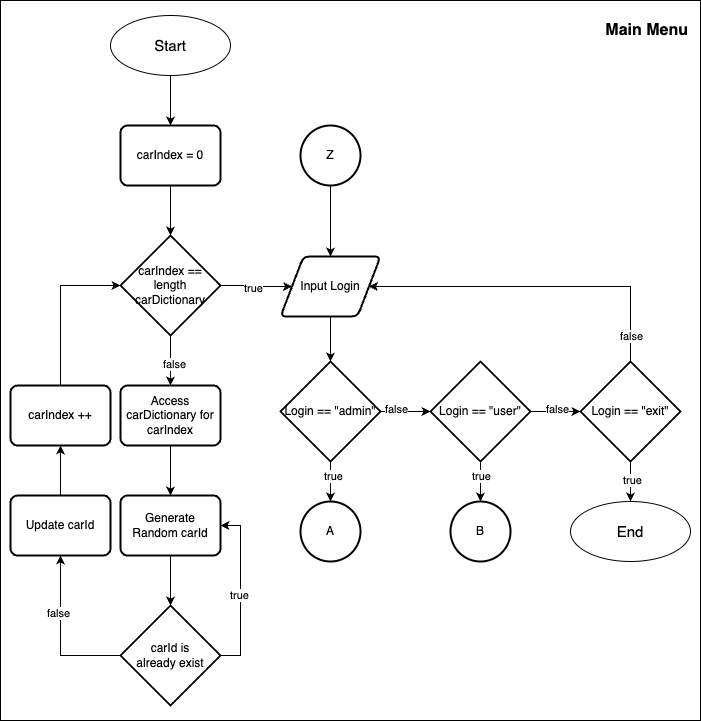

The diagram above was exported from draw.io. Its source (the exported page's mxGraphModel, read from the mxfile embedded in the PNG):
<mxGraphModel dx="1314" dy="813" grid="1" gridSize="10" guides="1" tooltips="1" connect="1" arrows="1" fold="1" page="1" pageScale="1" pageWidth="850" pageHeight="1100" math="0" shadow="0">
  <root>
    <mxCell id="0" />
    <mxCell id="1" parent="0" />
    <mxCell id="duW2ru3HwzC6O1juitF6-1" value="" style="group" vertex="1" connectable="0" parent="1">
      <mxGeometry x="10" y="10" width="700" height="720" as="geometry" />
    </mxCell>
    <mxCell id="duW2ru3HwzC6O1juitF6-2" value="" style="rounded=0;whiteSpace=wrap;html=1;" vertex="1" parent="duW2ru3HwzC6O1juitF6-1">
      <mxGeometry width="700" height="720" as="geometry" />
    </mxCell>
    <mxCell id="duW2ru3HwzC6O1juitF6-3" style="edgeStyle=orthogonalEdgeStyle;rounded=0;orthogonalLoop=1;jettySize=auto;html=1;entryX=0.5;entryY=0;entryDx=0;entryDy=0;" edge="1" parent="duW2ru3HwzC6O1juitF6-1" source="duW2ru3HwzC6O1juitF6-4" target="duW2ru3HwzC6O1juitF6-29">
      <mxGeometry relative="1" as="geometry" />
    </mxCell>
    <mxCell id="duW2ru3HwzC6O1juitF6-4" value="Start" style="ellipse;whiteSpace=wrap;html=1;fontSize=15;" vertex="1" parent="duW2ru3HwzC6O1juitF6-1">
      <mxGeometry x="110" y="15" width="120" height="60" as="geometry" />
    </mxCell>
    <mxCell id="duW2ru3HwzC6O1juitF6-5" value="Input Login" style="shape=parallelogram;html=1;strokeWidth=2;perimeter=parallelogramPerimeter;whiteSpace=wrap;rounded=1;arcSize=12;size=0.23;" vertex="1" parent="duW2ru3HwzC6O1juitF6-1">
      <mxGeometry x="280" y="256" width="100" height="60" as="geometry" />
    </mxCell>
    <mxCell id="duW2ru3HwzC6O1juitF6-6" value="Login == &quot;admin&quot;" style="strokeWidth=2;html=1;shape=mxgraph.flowchart.decision;whiteSpace=wrap;" vertex="1" parent="duW2ru3HwzC6O1juitF6-1">
      <mxGeometry x="280" y="361" width="100" height="100" as="geometry" />
    </mxCell>
    <mxCell id="duW2ru3HwzC6O1juitF6-7" value="Login == &quot;user&quot;" style="strokeWidth=2;html=1;shape=mxgraph.flowchart.decision;whiteSpace=wrap;" vertex="1" parent="duW2ru3HwzC6O1juitF6-1">
      <mxGeometry x="430" y="361" width="100" height="100" as="geometry" />
    </mxCell>
    <mxCell id="duW2ru3HwzC6O1juitF6-8" value="A" style="strokeWidth=2;html=1;shape=mxgraph.flowchart.start_2;whiteSpace=wrap;" vertex="1" parent="duW2ru3HwzC6O1juitF6-1">
      <mxGeometry x="300" y="501" width="60" height="60" as="geometry" />
    </mxCell>
    <mxCell id="duW2ru3HwzC6O1juitF6-9" value="B" style="strokeWidth=2;html=1;shape=mxgraph.flowchart.start_2;whiteSpace=wrap;" vertex="1" parent="duW2ru3HwzC6O1juitF6-1">
      <mxGeometry x="450" y="501" width="60" height="60" as="geometry" />
    </mxCell>
    <mxCell id="duW2ru3HwzC6O1juitF6-10" value="Main Menu" style="text;html=1;align=right;verticalAlign=middle;whiteSpace=wrap;rounded=0;fontSize=16;fontStyle=1" vertex="1" parent="duW2ru3HwzC6O1juitF6-1">
      <mxGeometry x="540" y="15" width="150" height="30" as="geometry" />
    </mxCell>
    <mxCell id="duW2ru3HwzC6O1juitF6-11" style="edgeStyle=orthogonalEdgeStyle;rounded=0;orthogonalLoop=1;jettySize=auto;html=1;entryX=0.5;entryY=0;entryDx=0;entryDy=0;" edge="1" parent="duW2ru3HwzC6O1juitF6-1" source="duW2ru3HwzC6O1juitF6-12" target="duW2ru3HwzC6O1juitF6-5">
      <mxGeometry relative="1" as="geometry" />
    </mxCell>
    <mxCell id="duW2ru3HwzC6O1juitF6-12" value="Z" style="strokeWidth=2;html=1;shape=mxgraph.flowchart.start_2;whiteSpace=wrap;" vertex="1" parent="duW2ru3HwzC6O1juitF6-1">
      <mxGeometry x="300" y="125" width="60" height="60" as="geometry" />
    </mxCell>
    <mxCell id="duW2ru3HwzC6O1juitF6-13" style="edgeStyle=orthogonalEdgeStyle;rounded=0;orthogonalLoop=1;jettySize=auto;html=1;entryX=0.5;entryY=0;entryDx=0;entryDy=0;" edge="1" parent="duW2ru3HwzC6O1juitF6-1" source="duW2ru3HwzC6O1juitF6-17" target="duW2ru3HwzC6O1juitF6-18">
      <mxGeometry relative="1" as="geometry" />
    </mxCell>
    <mxCell id="duW2ru3HwzC6O1juitF6-14" value="true" style="edgeLabel;html=1;align=center;verticalAlign=middle;resizable=0;points=[];" vertex="1" connectable="0" parent="duW2ru3HwzC6O1juitF6-13">
      <mxGeometry x="-0.1043" y="1" relative="1" as="geometry">
        <mxPoint as="offset" />
      </mxGeometry>
    </mxCell>
    <mxCell id="duW2ru3HwzC6O1juitF6-15" style="edgeStyle=orthogonalEdgeStyle;rounded=0;orthogonalLoop=1;jettySize=auto;html=1;entryX=1;entryY=0.5;entryDx=0;entryDy=0;" edge="1" parent="duW2ru3HwzC6O1juitF6-1" source="duW2ru3HwzC6O1juitF6-17" target="duW2ru3HwzC6O1juitF6-5">
      <mxGeometry relative="1" as="geometry">
        <mxPoint x="500" y="291" as="targetPoint" />
        <Array as="points">
          <mxPoint x="630" y="286" />
        </Array>
      </mxGeometry>
    </mxCell>
    <mxCell id="duW2ru3HwzC6O1juitF6-16" value="false" style="edgeLabel;html=1;align=center;verticalAlign=middle;resizable=0;points=[];" vertex="1" connectable="0" parent="duW2ru3HwzC6O1juitF6-15">
      <mxGeometry x="-0.8483" relative="1" as="geometry">
        <mxPoint as="offset" />
      </mxGeometry>
    </mxCell>
    <mxCell id="duW2ru3HwzC6O1juitF6-17" value="Login == &quot;exit&quot;" style="strokeWidth=2;html=1;shape=mxgraph.flowchart.decision;whiteSpace=wrap;" vertex="1" parent="duW2ru3HwzC6O1juitF6-1">
      <mxGeometry x="580" y="361" width="100" height="100" as="geometry" />
    </mxCell>
    <mxCell id="duW2ru3HwzC6O1juitF6-18" value="End" style="ellipse;whiteSpace=wrap;html=1;fontSize=15;" vertex="1" parent="duW2ru3HwzC6O1juitF6-1">
      <mxGeometry x="570" y="501" width="120" height="60" as="geometry" />
    </mxCell>
    <mxCell id="duW2ru3HwzC6O1juitF6-19" style="edgeStyle=orthogonalEdgeStyle;rounded=0;orthogonalLoop=1;jettySize=auto;html=1;entryX=0.5;entryY=0;entryDx=0;entryDy=0;entryPerimeter=0;" edge="1" parent="duW2ru3HwzC6O1juitF6-1" source="duW2ru3HwzC6O1juitF6-5" target="duW2ru3HwzC6O1juitF6-6">
      <mxGeometry relative="1" as="geometry" />
    </mxCell>
    <mxCell id="duW2ru3HwzC6O1juitF6-20" style="edgeStyle=orthogonalEdgeStyle;rounded=0;orthogonalLoop=1;jettySize=auto;html=1;entryX=0.5;entryY=0;entryDx=0;entryDy=0;entryPerimeter=0;" edge="1" parent="duW2ru3HwzC6O1juitF6-1" source="duW2ru3HwzC6O1juitF6-6" target="duW2ru3HwzC6O1juitF6-8">
      <mxGeometry relative="1" as="geometry" />
    </mxCell>
    <mxCell id="duW2ru3HwzC6O1juitF6-21" value="true" style="edgeLabel;html=1;align=center;verticalAlign=middle;resizable=0;points=[];" vertex="1" connectable="0" parent="duW2ru3HwzC6O1juitF6-20">
      <mxGeometry x="-0.2783" y="2" relative="1" as="geometry">
        <mxPoint as="offset" />
      </mxGeometry>
    </mxCell>
    <mxCell id="duW2ru3HwzC6O1juitF6-22" style="edgeStyle=orthogonalEdgeStyle;rounded=0;orthogonalLoop=1;jettySize=auto;html=1;entryX=0;entryY=0.5;entryDx=0;entryDy=0;entryPerimeter=0;" edge="1" parent="duW2ru3HwzC6O1juitF6-1" source="duW2ru3HwzC6O1juitF6-6" target="duW2ru3HwzC6O1juitF6-7">
      <mxGeometry relative="1" as="geometry" />
    </mxCell>
    <mxCell id="duW2ru3HwzC6O1juitF6-23" value="false" style="edgeLabel;html=1;align=center;verticalAlign=middle;resizable=0;points=[];" vertex="1" connectable="0" parent="duW2ru3HwzC6O1juitF6-22">
      <mxGeometry x="-0.3801" y="3" relative="1" as="geometry">
        <mxPoint as="offset" />
      </mxGeometry>
    </mxCell>
    <mxCell id="duW2ru3HwzC6O1juitF6-24" style="edgeStyle=orthogonalEdgeStyle;rounded=0;orthogonalLoop=1;jettySize=auto;html=1;entryX=0.5;entryY=0;entryDx=0;entryDy=0;entryPerimeter=0;" edge="1" parent="duW2ru3HwzC6O1juitF6-1" source="duW2ru3HwzC6O1juitF6-7" target="duW2ru3HwzC6O1juitF6-9">
      <mxGeometry relative="1" as="geometry" />
    </mxCell>
    <mxCell id="duW2ru3HwzC6O1juitF6-25" value="true" style="edgeLabel;html=1;align=center;verticalAlign=middle;resizable=0;points=[];" vertex="1" connectable="0" parent="duW2ru3HwzC6O1juitF6-24">
      <mxGeometry x="-0.2783" relative="1" as="geometry">
        <mxPoint as="offset" />
      </mxGeometry>
    </mxCell>
    <mxCell id="duW2ru3HwzC6O1juitF6-26" style="edgeStyle=orthogonalEdgeStyle;rounded=0;orthogonalLoop=1;jettySize=auto;html=1;entryX=0;entryY=0.5;entryDx=0;entryDy=0;entryPerimeter=0;" edge="1" parent="duW2ru3HwzC6O1juitF6-1" source="duW2ru3HwzC6O1juitF6-7" target="duW2ru3HwzC6O1juitF6-17">
      <mxGeometry relative="1" as="geometry" />
    </mxCell>
    <mxCell id="duW2ru3HwzC6O1juitF6-27" value="false" style="edgeLabel;html=1;align=center;verticalAlign=middle;resizable=0;points=[];" vertex="1" connectable="0" parent="duW2ru3HwzC6O1juitF6-26">
      <mxGeometry x="0.0547" y="3" relative="1" as="geometry">
        <mxPoint as="offset" />
      </mxGeometry>
    </mxCell>
    <mxCell id="duW2ru3HwzC6O1juitF6-28" style="edgeStyle=orthogonalEdgeStyle;rounded=0;orthogonalLoop=1;jettySize=auto;html=1;" edge="1" parent="duW2ru3HwzC6O1juitF6-1" source="duW2ru3HwzC6O1juitF6-29" target="duW2ru3HwzC6O1juitF6-34">
      <mxGeometry relative="1" as="geometry" />
    </mxCell>
    <mxCell id="duW2ru3HwzC6O1juitF6-29" value="&lt;div&gt;&lt;span style=&quot;background-color: initial;&quot;&gt;carIndex = 0&lt;/span&gt;&lt;/div&gt;" style="rounded=1;whiteSpace=wrap;html=1;absoluteArcSize=1;arcSize=14;strokeWidth=2;" vertex="1" parent="duW2ru3HwzC6O1juitF6-1">
      <mxGeometry x="120" y="125" width="100" height="60" as="geometry" />
    </mxCell>
    <mxCell id="duW2ru3HwzC6O1juitF6-30" style="edgeStyle=orthogonalEdgeStyle;rounded=0;orthogonalLoop=1;jettySize=auto;html=1;entryX=0;entryY=0.5;entryDx=0;entryDy=0;" edge="1" parent="duW2ru3HwzC6O1juitF6-1" source="duW2ru3HwzC6O1juitF6-34" target="duW2ru3HwzC6O1juitF6-5">
      <mxGeometry relative="1" as="geometry" />
    </mxCell>
    <mxCell id="duW2ru3HwzC6O1juitF6-31" value="true" style="edgeLabel;html=1;align=center;verticalAlign=middle;resizable=0;points=[];" vertex="1" connectable="0" parent="duW2ru3HwzC6O1juitF6-30">
      <mxGeometry x="-0.0766" y="-1" relative="1" as="geometry">
        <mxPoint as="offset" />
      </mxGeometry>
    </mxCell>
    <mxCell id="duW2ru3HwzC6O1juitF6-32" style="edgeStyle=orthogonalEdgeStyle;rounded=0;orthogonalLoop=1;jettySize=auto;html=1;entryX=0.5;entryY=0;entryDx=0;entryDy=0;" edge="1" parent="duW2ru3HwzC6O1juitF6-1" source="duW2ru3HwzC6O1juitF6-34" target="duW2ru3HwzC6O1juitF6-45">
      <mxGeometry relative="1" as="geometry" />
    </mxCell>
    <mxCell id="duW2ru3HwzC6O1juitF6-33" value="false" style="edgeLabel;html=1;align=center;verticalAlign=middle;resizable=0;points=[];" vertex="1" connectable="0" parent="duW2ru3HwzC6O1juitF6-32">
      <mxGeometry x="0.12" y="3" relative="1" as="geometry">
        <mxPoint as="offset" />
      </mxGeometry>
    </mxCell>
    <mxCell id="duW2ru3HwzC6O1juitF6-34" value="carIndex ==&lt;div&gt;length carDictionary&lt;/div&gt;" style="strokeWidth=2;html=1;shape=mxgraph.flowchart.decision;whiteSpace=wrap;" vertex="1" parent="duW2ru3HwzC6O1juitF6-1">
      <mxGeometry x="120" y="235" width="100" height="100" as="geometry" />
    </mxCell>
    <mxCell id="duW2ru3HwzC6O1juitF6-35" value="&lt;div&gt;&lt;span style=&quot;background-color: initial;&quot;&gt;Generate Random carId&lt;/span&gt;&lt;br&gt;&lt;/div&gt;" style="rounded=1;whiteSpace=wrap;html=1;absoluteArcSize=1;arcSize=14;strokeWidth=2;" vertex="1" parent="duW2ru3HwzC6O1juitF6-1">
      <mxGeometry x="120" y="495" width="100" height="60" as="geometry" />
    </mxCell>
    <mxCell id="duW2ru3HwzC6O1juitF6-36" style="edgeStyle=orthogonalEdgeStyle;rounded=0;orthogonalLoop=1;jettySize=auto;html=1;entryX=1;entryY=0.5;entryDx=0;entryDy=0;" edge="1" parent="duW2ru3HwzC6O1juitF6-1" source="duW2ru3HwzC6O1juitF6-40" target="duW2ru3HwzC6O1juitF6-35">
      <mxGeometry relative="1" as="geometry">
        <Array as="points">
          <mxPoint x="240" y="655" />
          <mxPoint x="240" y="525" />
        </Array>
      </mxGeometry>
    </mxCell>
    <mxCell id="duW2ru3HwzC6O1juitF6-37" value="true" style="edgeLabel;html=1;align=center;verticalAlign=middle;resizable=0;points=[];" vertex="1" connectable="0" parent="duW2ru3HwzC6O1juitF6-36">
      <mxGeometry x="-0.042" y="2" relative="1" as="geometry">
        <mxPoint as="offset" />
      </mxGeometry>
    </mxCell>
    <mxCell id="duW2ru3HwzC6O1juitF6-38" style="edgeStyle=orthogonalEdgeStyle;rounded=0;orthogonalLoop=1;jettySize=auto;html=1;entryX=0.5;entryY=1;entryDx=0;entryDy=0;" edge="1" parent="duW2ru3HwzC6O1juitF6-1" source="duW2ru3HwzC6O1juitF6-40" target="duW2ru3HwzC6O1juitF6-47">
      <mxGeometry relative="1" as="geometry" />
    </mxCell>
    <mxCell id="duW2ru3HwzC6O1juitF6-39" value="false" style="edgeLabel;html=1;align=center;verticalAlign=middle;resizable=0;points=[];" vertex="1" connectable="0" parent="duW2ru3HwzC6O1juitF6-38">
      <mxGeometry x="0.2905" y="3" relative="1" as="geometry">
        <mxPoint as="offset" />
      </mxGeometry>
    </mxCell>
    <mxCell id="duW2ru3HwzC6O1juitF6-40" value="carId is&lt;div&gt;already exist&lt;/div&gt;" style="strokeWidth=2;html=1;shape=mxgraph.flowchart.decision;whiteSpace=wrap;" vertex="1" parent="duW2ru3HwzC6O1juitF6-1">
      <mxGeometry x="120" y="605" width="100" height="100" as="geometry" />
    </mxCell>
    <mxCell id="duW2ru3HwzC6O1juitF6-41" value="carIndex ++" style="rounded=1;whiteSpace=wrap;html=1;absoluteArcSize=1;arcSize=14;strokeWidth=2;" vertex="1" parent="duW2ru3HwzC6O1juitF6-1">
      <mxGeometry x="10" y="385" width="100" height="60" as="geometry" />
    </mxCell>
    <mxCell id="duW2ru3HwzC6O1juitF6-42" style="edgeStyle=orthogonalEdgeStyle;rounded=0;orthogonalLoop=1;jettySize=auto;html=1;entryX=0;entryY=0.5;entryDx=0;entryDy=0;entryPerimeter=0;" edge="1" parent="duW2ru3HwzC6O1juitF6-1" source="duW2ru3HwzC6O1juitF6-41" target="duW2ru3HwzC6O1juitF6-34">
      <mxGeometry relative="1" as="geometry">
        <Array as="points">
          <mxPoint x="60" y="285" />
        </Array>
      </mxGeometry>
    </mxCell>
    <mxCell id="duW2ru3HwzC6O1juitF6-43" style="edgeStyle=orthogonalEdgeStyle;rounded=0;orthogonalLoop=1;jettySize=auto;html=1;entryX=0.5;entryY=0;entryDx=0;entryDy=0;entryPerimeter=0;" edge="1" parent="duW2ru3HwzC6O1juitF6-1" source="duW2ru3HwzC6O1juitF6-35" target="duW2ru3HwzC6O1juitF6-40">
      <mxGeometry relative="1" as="geometry" />
    </mxCell>
    <mxCell id="duW2ru3HwzC6O1juitF6-44" style="edgeStyle=orthogonalEdgeStyle;rounded=0;orthogonalLoop=1;jettySize=auto;html=1;entryX=0.5;entryY=0;entryDx=0;entryDy=0;" edge="1" parent="duW2ru3HwzC6O1juitF6-1" source="duW2ru3HwzC6O1juitF6-45" target="duW2ru3HwzC6O1juitF6-35">
      <mxGeometry relative="1" as="geometry" />
    </mxCell>
    <mxCell id="duW2ru3HwzC6O1juitF6-45" value="&lt;div&gt;&lt;span style=&quot;background-color: initial;&quot;&gt;Access carDictionary for carIndex&lt;/span&gt;&lt;br&gt;&lt;/div&gt;" style="rounded=1;whiteSpace=wrap;html=1;absoluteArcSize=1;arcSize=14;strokeWidth=2;" vertex="1" parent="duW2ru3HwzC6O1juitF6-1">
      <mxGeometry x="120" y="385" width="100" height="60" as="geometry" />
    </mxCell>
    <mxCell id="duW2ru3HwzC6O1juitF6-46" style="edgeStyle=orthogonalEdgeStyle;rounded=0;orthogonalLoop=1;jettySize=auto;html=1;entryX=0.5;entryY=1;entryDx=0;entryDy=0;" edge="1" parent="duW2ru3HwzC6O1juitF6-1" source="duW2ru3HwzC6O1juitF6-47" target="duW2ru3HwzC6O1juitF6-41">
      <mxGeometry relative="1" as="geometry" />
    </mxCell>
    <mxCell id="duW2ru3HwzC6O1juitF6-47" value="&lt;div&gt;Update carId&lt;/div&gt;" style="rounded=1;whiteSpace=wrap;html=1;absoluteArcSize=1;arcSize=14;strokeWidth=2;" vertex="1" parent="duW2ru3HwzC6O1juitF6-1">
      <mxGeometry x="10" y="495" width="100" height="60" as="geometry" />
    </mxCell>
  </root>
</mxGraphModel>